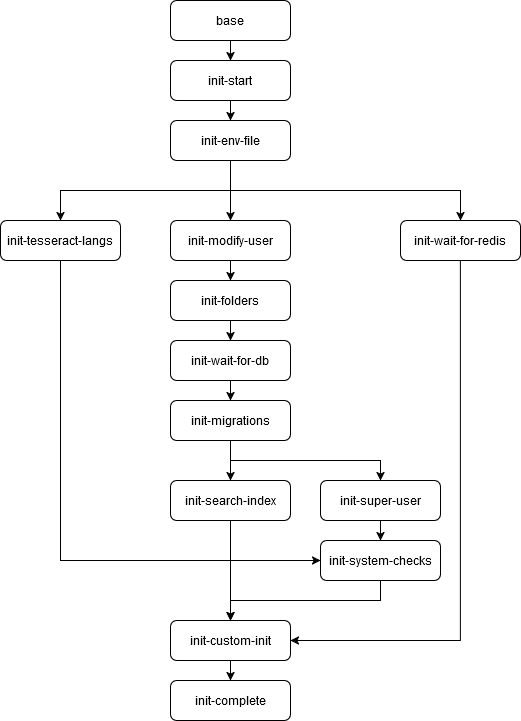

The diagram above was exported from draw.io. Its source (the exported page's mxGraphModel, read from the mxfile embedded in the PNG):
<mxGraphModel dx="1434" dy="754" grid="1" gridSize="10" guides="1" tooltips="1" connect="1" arrows="1" fold="1" page="1" pageScale="1" pageWidth="850" pageHeight="1100" math="0" shadow="0">
  <root>
    <mxCell id="0" />
    <mxCell id="1" parent="0" />
    <mxCell id="9zmrXKdqlVRg-0lYCm6o-3" style="edgeStyle=orthogonalEdgeStyle;rounded=0;orthogonalLoop=1;jettySize=auto;html=1;exitX=0.5;exitY=1;exitDx=0;exitDy=0;" parent="1" source="9zmrXKdqlVRg-0lYCm6o-1" target="9zmrXKdqlVRg-0lYCm6o-2" edge="1">
      <mxGeometry relative="1" as="geometry" />
    </mxCell>
    <mxCell id="9zmrXKdqlVRg-0lYCm6o-1" value="base" style="rounded=1;whiteSpace=wrap;html=1;" parent="1" vertex="1">
      <mxGeometry x="290" y="180" width="120" height="40" as="geometry" />
    </mxCell>
    <mxCell id="9zmrXKdqlVRg-0lYCm6o-5" style="edgeStyle=orthogonalEdgeStyle;rounded=0;orthogonalLoop=1;jettySize=auto;html=1;exitX=0.5;exitY=1;exitDx=0;exitDy=0;" parent="1" source="9zmrXKdqlVRg-0lYCm6o-2" target="9zmrXKdqlVRg-0lYCm6o-4" edge="1">
      <mxGeometry relative="1" as="geometry" />
    </mxCell>
    <mxCell id="9zmrXKdqlVRg-0lYCm6o-2" value="init-start" style="rounded=1;whiteSpace=wrap;html=1;" parent="1" vertex="1">
      <mxGeometry x="290" y="240" width="120" height="40" as="geometry" />
    </mxCell>
    <mxCell id="9zmrXKdqlVRg-0lYCm6o-20" style="edgeStyle=orthogonalEdgeStyle;rounded=0;orthogonalLoop=1;jettySize=auto;html=1;exitX=0.5;exitY=1;exitDx=0;exitDy=0;entryX=0.5;entryY=0;entryDx=0;entryDy=0;" parent="1" source="9zmrXKdqlVRg-0lYCm6o-4" target="9zmrXKdqlVRg-0lYCm6o-9" edge="1">
      <mxGeometry relative="1" as="geometry" />
    </mxCell>
    <mxCell id="9zmrXKdqlVRg-0lYCm6o-31" style="edgeStyle=orthogonalEdgeStyle;rounded=0;orthogonalLoop=1;jettySize=auto;html=1;exitX=0.5;exitY=1;exitDx=0;exitDy=0;entryX=0.5;entryY=0;entryDx=0;entryDy=0;" parent="1" source="9zmrXKdqlVRg-0lYCm6o-4" target="9zmrXKdqlVRg-0lYCm6o-13" edge="1">
      <mxGeometry relative="1" as="geometry" />
    </mxCell>
    <mxCell id="9zmrXKdqlVRg-0lYCm6o-35" style="edgeStyle=orthogonalEdgeStyle;rounded=0;orthogonalLoop=1;jettySize=auto;html=1;exitX=0.5;exitY=1;exitDx=0;exitDy=0;entryX=0.5;entryY=0;entryDx=0;entryDy=0;" parent="1" source="9zmrXKdqlVRg-0lYCm6o-4" target="9zmrXKdqlVRg-0lYCm6o-15" edge="1">
      <mxGeometry relative="1" as="geometry" />
    </mxCell>
    <mxCell id="9zmrXKdqlVRg-0lYCm6o-4" value="init-env-file" style="rounded=1;whiteSpace=wrap;html=1;" parent="1" vertex="1">
      <mxGeometry x="290" y="300" width="120" height="40" as="geometry" />
    </mxCell>
    <mxCell id="9zmrXKdqlVRg-0lYCm6o-42" style="edgeStyle=orthogonalEdgeStyle;rounded=0;orthogonalLoop=1;jettySize=auto;html=1;exitX=0.5;exitY=1;exitDx=0;exitDy=0;" parent="1" source="9zmrXKdqlVRg-0lYCm6o-6" target="9zmrXKdqlVRg-0lYCm6o-41" edge="1">
      <mxGeometry relative="1" as="geometry" />
    </mxCell>
    <mxCell id="9zmrXKdqlVRg-0lYCm6o-6" value="init-custom-init" style="rounded=1;whiteSpace=wrap;html=1;" parent="1" vertex="1">
      <mxGeometry x="290" y="800" width="120" height="40" as="geometry" />
    </mxCell>
    <mxCell id="q-b6x21XIFJEeeSEzFc0-2" style="edgeStyle=orthogonalEdgeStyle;rounded=0;orthogonalLoop=1;jettySize=auto;html=1;exitX=0.5;exitY=1;exitDx=0;exitDy=0;entryX=0.5;entryY=0;entryDx=0;entryDy=0;" parent="1" source="9zmrXKdqlVRg-0lYCm6o-7" target="9zmrXKdqlVRg-0lYCm6o-14" edge="1">
      <mxGeometry relative="1" as="geometry" />
    </mxCell>
    <mxCell id="9zmrXKdqlVRg-0lYCm6o-7" value="init-folders" style="rounded=1;whiteSpace=wrap;html=1;" parent="1" vertex="1">
      <mxGeometry x="290" y="460" width="120" height="40" as="geometry" />
    </mxCell>
    <mxCell id="9zmrXKdqlVRg-0lYCm6o-34" style="edgeStyle=orthogonalEdgeStyle;rounded=0;orthogonalLoop=1;jettySize=auto;html=1;exitX=0.5;exitY=1;exitDx=0;exitDy=0;entryX=0.5;entryY=0;entryDx=0;entryDy=0;" parent="1" source="9zmrXKdqlVRg-0lYCm6o-8" target="9zmrXKdqlVRg-0lYCm6o-11" edge="1">
      <mxGeometry relative="1" as="geometry" />
    </mxCell>
    <mxCell id="9zmrXKdqlVRg-0lYCm6o-36" style="edgeStyle=orthogonalEdgeStyle;rounded=0;orthogonalLoop=1;jettySize=auto;html=1;exitX=0.5;exitY=1;exitDx=0;exitDy=0;" parent="1" source="9zmrXKdqlVRg-0lYCm6o-8" target="9zmrXKdqlVRg-0lYCm6o-10" edge="1">
      <mxGeometry relative="1" as="geometry" />
    </mxCell>
    <mxCell id="9zmrXKdqlVRg-0lYCm6o-8" value="init-migrations" style="rounded=1;whiteSpace=wrap;html=1;" parent="1" vertex="1">
      <mxGeometry x="290" y="580" width="120" height="40" as="geometry" />
    </mxCell>
    <mxCell id="9zmrXKdqlVRg-0lYCm6o-32" style="edgeStyle=orthogonalEdgeStyle;rounded=0;orthogonalLoop=1;jettySize=auto;html=1;exitX=0.5;exitY=1;exitDx=0;exitDy=0;entryX=0.5;entryY=0;entryDx=0;entryDy=0;" parent="1" source="9zmrXKdqlVRg-0lYCm6o-9" target="9zmrXKdqlVRg-0lYCm6o-7" edge="1">
      <mxGeometry relative="1" as="geometry" />
    </mxCell>
    <mxCell id="9zmrXKdqlVRg-0lYCm6o-9" value="init-modify-user" style="rounded=1;whiteSpace=wrap;html=1;" parent="1" vertex="1">
      <mxGeometry x="290" y="400" width="120" height="40" as="geometry" />
    </mxCell>
    <mxCell id="zoSF2F8mPP3OlNhtAydH-3" style="edgeStyle=orthogonalEdgeStyle;rounded=0;orthogonalLoop=1;jettySize=auto;html=1;exitX=0.5;exitY=1;exitDx=0;exitDy=0;entryX=0.5;entryY=0;entryDx=0;entryDy=0;" parent="1" source="9zmrXKdqlVRg-0lYCm6o-10" target="9zmrXKdqlVRg-0lYCm6o-6" edge="1">
      <mxGeometry relative="1" as="geometry" />
    </mxCell>
    <mxCell id="9zmrXKdqlVRg-0lYCm6o-10" value="init-search-index" style="rounded=1;whiteSpace=wrap;html=1;" parent="1" vertex="1">
      <mxGeometry x="290" y="660" width="120" height="40" as="geometry" />
    </mxCell>
    <mxCell id="9zmrXKdqlVRg-0lYCm6o-37" style="edgeStyle=orthogonalEdgeStyle;rounded=0;orthogonalLoop=1;jettySize=auto;html=1;exitX=0.5;exitY=1;exitDx=0;exitDy=0;entryX=0.5;entryY=0;entryDx=0;entryDy=0;" parent="1" source="9zmrXKdqlVRg-0lYCm6o-11" target="9zmrXKdqlVRg-0lYCm6o-12" edge="1">
      <mxGeometry relative="1" as="geometry" />
    </mxCell>
    <mxCell id="9zmrXKdqlVRg-0lYCm6o-11" value="init-super-user" style="rounded=1;whiteSpace=wrap;html=1;" parent="1" vertex="1">
      <mxGeometry x="440" y="660" width="120" height="40" as="geometry" />
    </mxCell>
    <mxCell id="9zmrXKdqlVRg-0lYCm6o-39" style="edgeStyle=orthogonalEdgeStyle;rounded=0;orthogonalLoop=1;jettySize=auto;html=1;exitX=0.5;exitY=1;exitDx=0;exitDy=0;entryX=0.5;entryY=0;entryDx=0;entryDy=0;" parent="1" source="9zmrXKdqlVRg-0lYCm6o-12" target="9zmrXKdqlVRg-0lYCm6o-6" edge="1">
      <mxGeometry relative="1" as="geometry" />
    </mxCell>
    <mxCell id="9zmrXKdqlVRg-0lYCm6o-12" value="init-system-checks" style="rounded=1;whiteSpace=wrap;html=1;" parent="1" vertex="1">
      <mxGeometry x="440" y="720" width="120" height="40" as="geometry" />
    </mxCell>
    <mxCell id="9zmrXKdqlVRg-0lYCm6o-45" style="edgeStyle=orthogonalEdgeStyle;rounded=0;orthogonalLoop=1;jettySize=auto;html=1;exitX=0.5;exitY=1;exitDx=0;exitDy=0;entryX=0;entryY=0.5;entryDx=0;entryDy=0;" parent="1" source="9zmrXKdqlVRg-0lYCm6o-13" target="9zmrXKdqlVRg-0lYCm6o-12" edge="1">
      <mxGeometry relative="1" as="geometry">
        <mxPoint x="100" y="380" as="sourcePoint" />
        <mxPoint x="210" y="760" as="targetPoint" />
      </mxGeometry>
    </mxCell>
    <mxCell id="9zmrXKdqlVRg-0lYCm6o-13" value="init-tesseract-langs" style="rounded=1;whiteSpace=wrap;html=1;" parent="1" vertex="1">
      <mxGeometry x="120" y="400" width="120" height="40" as="geometry" />
    </mxCell>
    <mxCell id="9zmrXKdqlVRg-0lYCm6o-33" style="edgeStyle=orthogonalEdgeStyle;rounded=0;orthogonalLoop=1;jettySize=auto;html=1;exitX=0.5;exitY=1;exitDx=0;exitDy=0;entryX=0.5;entryY=0;entryDx=0;entryDy=0;" parent="1" source="9zmrXKdqlVRg-0lYCm6o-14" target="9zmrXKdqlVRg-0lYCm6o-8" edge="1">
      <mxGeometry relative="1" as="geometry" />
    </mxCell>
    <mxCell id="9zmrXKdqlVRg-0lYCm6o-14" value="init-wait-for-db" style="rounded=1;whiteSpace=wrap;html=1;" parent="1" vertex="1">
      <mxGeometry x="290" y="520" width="120" height="40" as="geometry" />
    </mxCell>
    <mxCell id="zoSF2F8mPP3OlNhtAydH-4" style="edgeStyle=orthogonalEdgeStyle;rounded=0;orthogonalLoop=1;jettySize=auto;html=1;exitX=0.5;exitY=1;exitDx=0;exitDy=0;entryX=1;entryY=0.5;entryDx=0;entryDy=0;" parent="1" source="9zmrXKdqlVRg-0lYCm6o-15" target="9zmrXKdqlVRg-0lYCm6o-6" edge="1">
      <mxGeometry relative="1" as="geometry" />
    </mxCell>
    <mxCell id="9zmrXKdqlVRg-0lYCm6o-15" value="init-wait-for-redis" style="rounded=1;whiteSpace=wrap;html=1;" parent="1" vertex="1">
      <mxGeometry x="520" y="400" width="120" height="40" as="geometry" />
    </mxCell>
    <mxCell id="9zmrXKdqlVRg-0lYCm6o-41" value="init-complete" style="rounded=1;whiteSpace=wrap;html=1;" parent="1" vertex="1">
      <mxGeometry x="290" y="860" width="120" height="40" as="geometry" />
    </mxCell>
  </root>
</mxGraphModel>